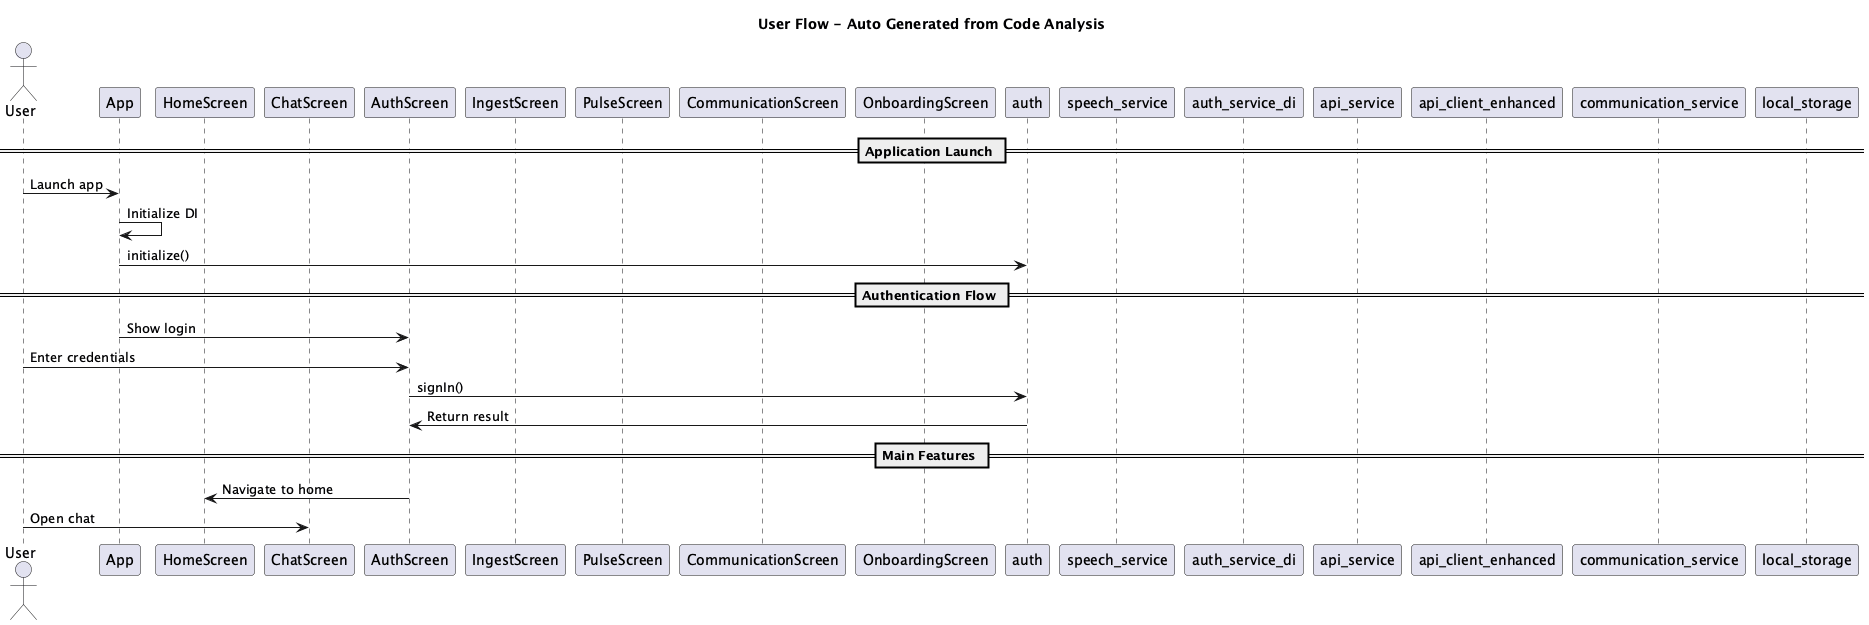

The diagram above was rendered by PlantUML. Its source (embedded in the PNG):
@startuml Living Twin Mobile - User Flow
title User Flow - Auto Generated from Code Analysis

actor User
participant App
participant "HomeScreen" as home
participant "ChatScreen" as chat
participant "AuthScreen" as auth
participant "IngestScreen" as ingest
participant "PulseScreen" as pulse
participant "CommunicationScreen" as communication
participant "OnboardingScreen" as onboarding
participant "auth" as authSvc
participant "speech_service" as speech_serviceSvc
participant "auth_service_di" as auth_service_diSvc
participant "api_service" as api_serviceSvc
participant "api_client_enhanced" as api_client_enhancedSvc
participant "communication_service" as communication_serviceSvc
participant "local_storage" as local_storageSvc

== Application Launch ==
User -> App: Launch app
App -> App: Initialize DI
App -> authSvc: initialize()

== Authentication Flow ==
App -> auth: Show login
User -> auth: Enter credentials
auth -> authSvc: signIn()
authSvc -> auth: Return result

== Main Features ==
auth -> home: Navigate to home
User -> chat: Open chat

@enduml